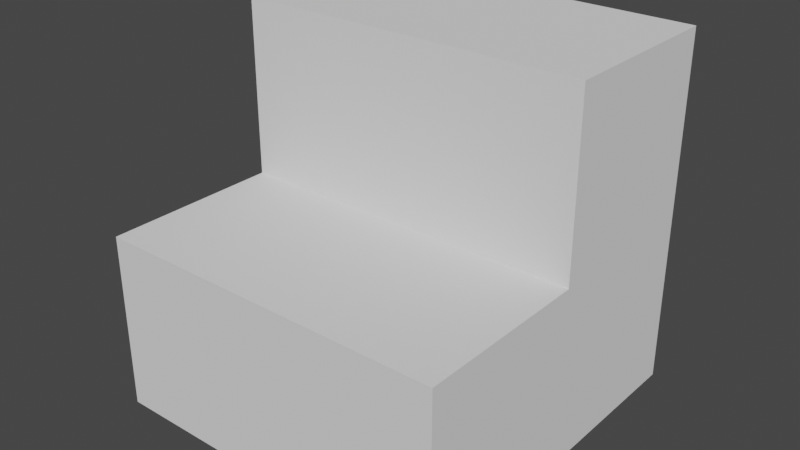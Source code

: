 # Source: 1100.blend  (saved by Blender 3.5.10; exported with 4.5.12 LTS)
import bpy
from mathutils import Matrix  # noqa: F401  (used for matrix-valued properties, if any)

bpy.ops.wm.read_factory_settings(use_empty=True)
scene = bpy.context.scene
scene.name = 'Scene'

# ---- collections
col_collection = bpy.data.collections.new('Collection'); scene.collection.children.link(col_collection)

# ---- world
world_world = bpy.data.worlds.new('World'); scene.world = world_world
world_world.use_nodes = True; world_world.node_tree.nodes.clear()
_N = world_world.node_tree.nodes; _L = world_world.node_tree.links
n0 = _N.new('ShaderNodeOutputWorld'); n0.name = 'World Output'; n0.location = (300, 300)
n1 = _N.new('ShaderNodeBackground'); n1.name = 'Background'; n1.location = (10, 300)
n1.inputs[0].default_value = (0.05088, 0.05088, 0.05088, 1.0)
_L.new(n1.outputs[0], n0.inputs[0])
n0.is_active_output = True
world_world.color = (0.05088, 0.05088, 0.05088)
world_world.use_sun_shadow = False
world_world.sun_shadow_jitter_overblur = 0.0

# ---- meshes
me_cube_002 = bpy.data.meshes.new('Cube.002')
me_cube_002.from_pydata([(-1.0, 1.0, -2.0), (-1.0, 1.0, 0.0), (1.0, 1.0, -2.0), (1.0, 1.0, 0.0), (-1.0, -1.0, -2.0), (1.0, -1.0, -2.0), (1.0, -2.384e-07, -2.0), (1.0, -2.384e-07, 0.0), (-1.0, 1.788e-07, -2.0), (-1.0, 1.788e-07, 0.0), (1.0, -2.384e-07, -1.0), (1.0, -1.0, -1.0), (-1.0, -1.0, -1.0), (-1.0, 1.788e-07, -1.0)], [], [(0, 1, 3, 2), (8, 9, 1, 0), (6, 5, 4, 8), (7, 3, 1, 9), (2, 6, 8, 0), (2, 3, 7, 6), (11, 10, 13, 12), (7, 9, 13, 10), (8, 4, 12, 13), (4, 5, 11, 12), (5, 6, 10, 11)])
_uv = me_cube_002.uv_layers.new(name='UVMap')
_uv.uv.foreach_set('vector', [0.375, 0.0, 0.625, 0.0, 0.625, 0.25, 0.375, 0.25, 0.375, 0.875, 0.625, 0.875, 0.625, 1.0, 0.375, 1.0, 0.25, 0.5, 0.375, 0.5, 0.375, 0.75, 0.25, 0.75, 0.75, 0.5, 0.875, 0.5, 0.875, 0.75, 0.75, 0.75, 0.125, 0.5, 0.25, 0.5, 0.25, 0.75, 0.125, 0.75, 0.375, 0.25, 0.625, 0.25, 0.625, 0.375, 0.375, 0.375, 0.625, 0.5, 0.75, 0.5, 0.75, 0.75, 0.625, 0.75, 0.75, 0.5, 0.75, 0.75, 0.75, 0.75, 0.75, 0.5, 0.25, 0.75, 0.375, 0.75, 0.625, 0.75, 0.75, 0.75, 0.375, 0.75, 0.375, 0.5, 0.625, 0.5, 0.625, 0.75, 0.375, 0.5, 0.25, 0.5, 0.75, 0.5, 0.625, 0.5])
me_cube_002.update()

# ---- objects
ob_cube = bpy.data.objects.new('Cube', me_cube_002)

# ---- transforms, parenting, visibility, modifiers, constraints
ob_cube.location = (0.0, 0.0, 0.0)

# ---- collection membership
col_collection.objects.link(ob_cube)

# ---- scene / render settings (as saved in the file)
scene.frame_start = 1; scene.frame_end = 250; scene.frame_set(232)
scene.render.engine = 'BLENDER_EEVEE_NEXT'
scene.cycles.sampling_pattern = 'TABULATED_SOBOL'
scene.cycles.use_light_tree = False
scene.view_settings.view_transform = 'Filmic'
bpy.context.view_layer.update()

# ---- added for rendering (the .blend has no active camera and no usable light): camera, sun
cam_auto = bpy.data.cameras.new('AutoCamera')
cam_auto.lens = 50.0
cam_auto.sensor_width = 36.0
cam_auto.clip_end = 1000.0
ob_auto_camera = bpy.data.objects.new('AutoCamera', cam_auto)
scene.collection.objects.link(ob_auto_camera)
ob_auto_camera.location = (3.20507, -3.84609, 1.56406)
ob_auto_camera.rotation_euler = (1.09748, -7.21219e-08, 0.694738)
scene.camera = ob_auto_camera
light_auto_sun = bpy.data.lights.new('AutoSun', 'SUN')
light_auto_sun.energy = 3.0
light_auto_sun.angle = 0.0523599
ob_auto_sun = bpy.data.objects.new('AutoSun', light_auto_sun)
scene.collection.objects.link(ob_auto_sun)
ob_auto_sun.rotation_euler = (0.872665, 0.174533, 0.523599)
bpy.context.view_layer.update()
